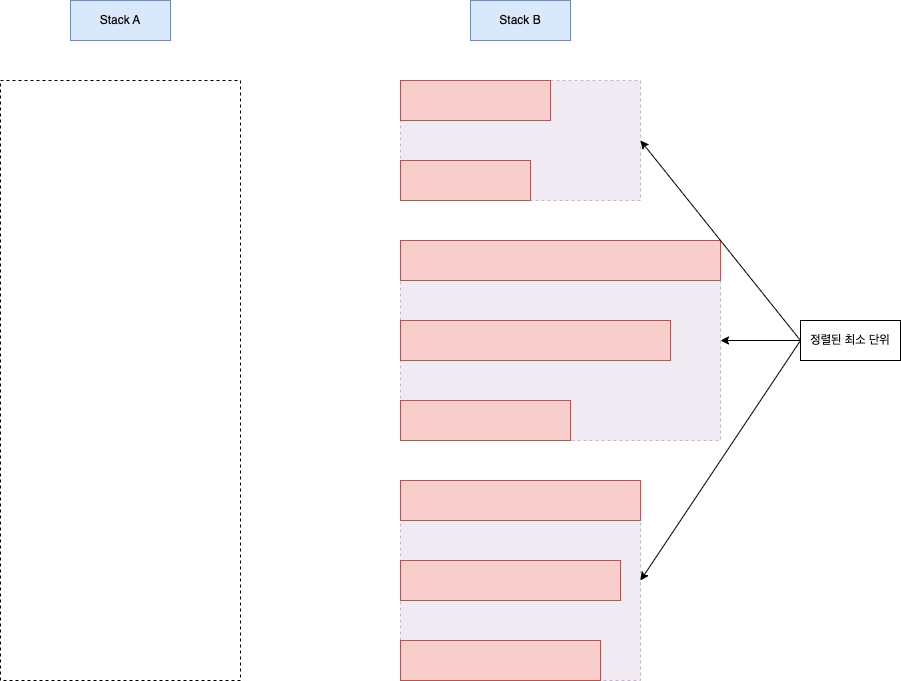

The diagram above was exported from draw.io. Its source (the exported page's mxGraphModel, read from the mxfile embedded in the PNG):
<mxGraphModel dx="2074" dy="1182" grid="1" gridSize="10" guides="1" tooltips="1" connect="1" arrows="1" fold="1" page="1" pageScale="1" pageWidth="827" pageHeight="1169" background="#FFFFFF" math="0" shadow="0">
  <root>
    <mxCell id="0" />
    <mxCell id="1" parent="0" />
    <mxCell id="bFzBk5bO3vh-cIa28chS-34" value="" style="rounded=0;whiteSpace=wrap;html=1;fillColor=#e1d5e7;dashed=1;strokeColor=#9673a6;opacity=50;" vertex="1" parent="1">
      <mxGeometry x="520" y="600" width="240" height="200" as="geometry" />
    </mxCell>
    <mxCell id="bFzBk5bO3vh-cIa28chS-32" value="" style="rounded=0;whiteSpace=wrap;html=1;fillColor=#e1d5e7;dashed=1;strokeColor=#9673a6;opacity=50;" vertex="1" parent="1">
      <mxGeometry x="520" y="360" width="320" height="200" as="geometry" />
    </mxCell>
    <mxCell id="bFzBk5bO3vh-cIa28chS-31" value="" style="rounded=0;whiteSpace=wrap;html=1;fillColor=#e1d5e7;dashed=1;opacity=50;strokeColor=#9673a6;" vertex="1" parent="1">
      <mxGeometry x="520" y="200" width="240" height="120" as="geometry" />
    </mxCell>
    <mxCell id="bFzBk5bO3vh-cIa28chS-1" value="" style="rounded=0;whiteSpace=wrap;html=1;fillColor=#f8cecc;strokeColor=#b85450;" vertex="1" parent="1">
      <mxGeometry x="520" y="600" width="240" height="40" as="geometry" />
    </mxCell>
    <mxCell id="bFzBk5bO3vh-cIa28chS-2" value="" style="rounded=0;whiteSpace=wrap;html=1;fillColor=#f8cecc;strokeColor=#b85450;" vertex="1" parent="1">
      <mxGeometry x="520" y="760" width="200" height="40" as="geometry" />
    </mxCell>
    <mxCell id="bFzBk5bO3vh-cIa28chS-3" value="" style="rounded=0;whiteSpace=wrap;html=1;fillColor=#f8cecc;strokeColor=#b85450;" vertex="1" parent="1">
      <mxGeometry x="520" y="360" width="320" height="40" as="geometry" />
    </mxCell>
    <mxCell id="bFzBk5bO3vh-cIa28chS-4" value="" style="rounded=0;whiteSpace=wrap;html=1;fillColor=#f8cecc;strokeColor=#b85450;" vertex="1" parent="1">
      <mxGeometry x="520" y="200" width="150" height="40" as="geometry" />
    </mxCell>
    <mxCell id="bFzBk5bO3vh-cIa28chS-5" value="" style="rounded=0;whiteSpace=wrap;html=1;fillColor=#f8cecc;strokeColor=#b85450;" vertex="1" parent="1">
      <mxGeometry x="520" y="680" width="220" height="40" as="geometry" />
    </mxCell>
    <mxCell id="bFzBk5bO3vh-cIa28chS-6" value="" style="rounded=0;whiteSpace=wrap;html=1;fillColor=#f8cecc;strokeColor=#b85450;" vertex="1" parent="1">
      <mxGeometry x="520" y="520" width="170" height="40" as="geometry" />
    </mxCell>
    <mxCell id="bFzBk5bO3vh-cIa28chS-7" value="" style="rounded=0;whiteSpace=wrap;html=1;fillColor=#f8cecc;strokeColor=#b85450;" vertex="1" parent="1">
      <mxGeometry x="520" y="440" width="270" height="40" as="geometry" />
    </mxCell>
    <mxCell id="bFzBk5bO3vh-cIa28chS-8" value="" style="rounded=0;whiteSpace=wrap;html=1;fillColor=#f8cecc;strokeColor=#b85450;" vertex="1" parent="1">
      <mxGeometry x="520" y="280" width="130" height="40" as="geometry" />
    </mxCell>
    <mxCell id="bFzBk5bO3vh-cIa28chS-21" value="Stack A" style="whiteSpace=wrap;html=1;align=center;fillColor=#dae8fc;strokeColor=#6c8ebf;" vertex="1" parent="1">
      <mxGeometry x="190" y="120" width="100" height="40" as="geometry" />
    </mxCell>
    <mxCell id="bFzBk5bO3vh-cIa28chS-22" value="Stack B" style="whiteSpace=wrap;html=1;align=center;fillColor=#dae8fc;strokeColor=#6c8ebf;" vertex="1" parent="1">
      <mxGeometry x="590" y="120" width="100" height="40" as="geometry" />
    </mxCell>
    <mxCell id="bFzBk5bO3vh-cIa28chS-23" value="" style="rounded=0;whiteSpace=wrap;html=1;dashed=1;fillColor=none;" vertex="1" parent="1">
      <mxGeometry x="120" y="200" width="240" height="600" as="geometry" />
    </mxCell>
    <mxCell id="bFzBk5bO3vh-cIa28chS-35" value="정렬된 최소 단위" style="whiteSpace=wrap;html=1;align=center;" vertex="1" parent="1">
      <mxGeometry x="920" y="440" width="100" height="40" as="geometry" />
    </mxCell>
    <mxCell id="bFzBk5bO3vh-cIa28chS-36" value="" style="endArrow=classic;html=1;rounded=0;entryX=1;entryY=0.5;entryDx=0;entryDy=0;" edge="1" parent="1" target="bFzBk5bO3vh-cIa28chS-31">
      <mxGeometry width="50" height="50" relative="1" as="geometry">
        <mxPoint x="920" y="460" as="sourcePoint" />
        <mxPoint x="970" y="410" as="targetPoint" />
      </mxGeometry>
    </mxCell>
    <mxCell id="bFzBk5bO3vh-cIa28chS-37" value="" style="endArrow=classic;html=1;rounded=0;exitX=0;exitY=0.5;exitDx=0;exitDy=0;entryX=1;entryY=0.5;entryDx=0;entryDy=0;" edge="1" parent="1" source="bFzBk5bO3vh-cIa28chS-35" target="bFzBk5bO3vh-cIa28chS-32">
      <mxGeometry width="50" height="50" relative="1" as="geometry">
        <mxPoint x="930" y="470" as="sourcePoint" />
        <mxPoint x="960" y="410" as="targetPoint" />
      </mxGeometry>
    </mxCell>
    <mxCell id="bFzBk5bO3vh-cIa28chS-38" value="" style="endArrow=classic;html=1;rounded=0;entryX=1;entryY=0.5;entryDx=0;entryDy=0;exitX=0;exitY=0.5;exitDx=0;exitDy=0;" edge="1" parent="1" source="bFzBk5bO3vh-cIa28chS-35" target="bFzBk5bO3vh-cIa28chS-34">
      <mxGeometry width="50" height="50" relative="1" as="geometry">
        <mxPoint x="940" y="480" as="sourcePoint" />
        <mxPoint x="990" y="430" as="targetPoint" />
      </mxGeometry>
    </mxCell>
  </root>
</mxGraphModel>